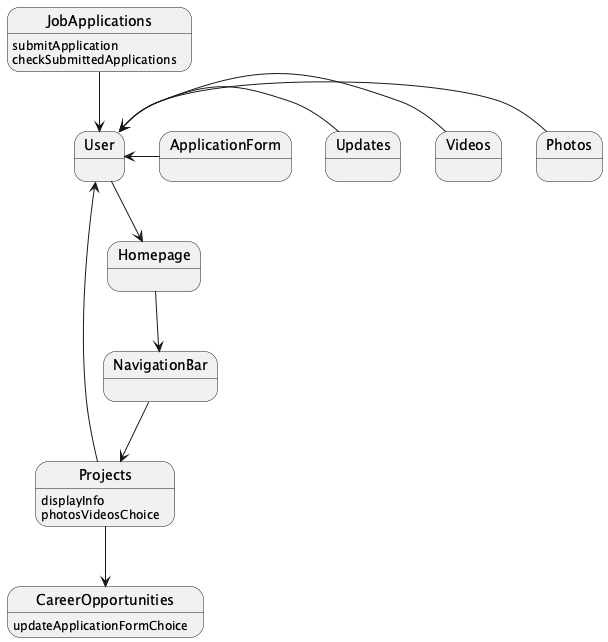

The diagram above was rendered by PlantUML. Its source (embedded in the PNG):
@startuml
state Homepage
Homepage --> NavigationBar

NavigationBar --> Projects
Projects : displayInfo
Projects : photosVideosChoice

state User
User --> Homepage
User <-- Projects
User <-- Photos
User <-- Videos
User <-- Updates
User <-- ApplicationForm

Projects --> CareerOpportunities
CareerOpportunities : updateApplicationFormChoice

JobApplications : submitApplication
JobApplications : checkSubmittedApplications
JobApplications --> User

@enduml